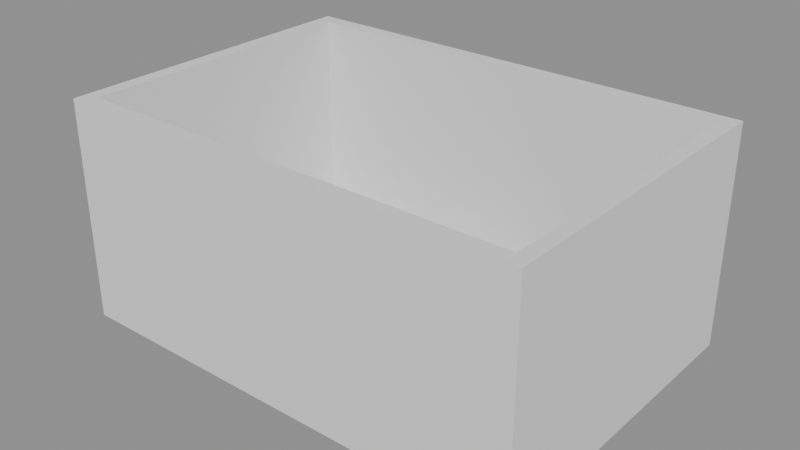 # Source: p0134.blend  (saved by Blender 4.5.90; exported with 4.5.12 LTS)
import bpy
from mathutils import Matrix  # noqa: F401  (used for matrix-valued properties, if any)

bpy.ops.wm.read_factory_settings(use_empty=True)
scene = bpy.context.scene
scene.name = 'Scene'

# ---- collections
col_asset_p0134 = bpy.data.collections.new('Asset_p0134'); scene.collection.children.link(col_asset_p0134)

# ---- meshes
me_cube = bpy.data.meshes.new('Cube')
me_cube.from_pydata([(-3.2, -2.2, -0.1), (-3.2, -2.2, 0.1), (-3.2, 2.2, -0.1), (-3.2, 2.2, 0.1), (3.2, -2.2, -0.1), (3.2, -2.2, 0.1), (3.2, 2.2, -0.1), (3.2, 2.2, 0.1)], [], [(0, 1, 3, 2), (2, 3, 7, 6), (6, 7, 5, 4), (4, 5, 1, 0), (2, 6, 4, 0), (7, 3, 1, 5)])
_uv = me_cube.uv_layers.new(name='UVMap')
_uv.uv.foreach_set('vector', [0.375, 0.0, 0.625, 0.0, 0.625, 0.25, 0.375, 0.25, 0.375, 0.25, 0.625, 0.25, 0.625, 0.5, 0.375, 0.5, 0.375, 0.5, 0.625, 0.5, 0.625, 0.75, 0.375, 0.75, 0.375, 0.75, 0.625, 0.75, 0.625, 1.0, 0.375, 1.0, 0.125, 0.5, 0.375, 0.5, 0.375, 0.75, 0.125, 0.75, 0.625, 0.5, 0.875, 0.5, 0.875, 0.75, 0.625, 0.75])
me_cube.update()
me_cube_003 = bpy.data.meshes.new('Cube.003')
me_cube_003.from_pydata([(-0.1, -2.0, -1.4), (-0.1, -2.0, 1.4), (-0.1, 2.0, -1.4), (-0.1, 2.0, 1.4), (0.1, -2.0, -1.4), (0.1, -2.0, 1.4), (0.1, 2.0, -1.4), (0.1, 2.0, 1.4)], [], [(0, 1, 3, 2), (2, 3, 7, 6), (6, 7, 5, 4), (4, 5, 1, 0), (2, 6, 4, 0), (7, 3, 1, 5)])
_uv = me_cube_003.uv_layers.new(name='UVMap')
_uv.uv.foreach_set('vector', [0.375, 0.0, 0.625, 0.0, 0.625, 0.25, 0.375, 0.25, 0.375, 0.25, 0.625, 0.25, 0.625, 0.5, 0.375, 0.5, 0.375, 0.5, 0.625, 0.5, 0.625, 0.75, 0.375, 0.75, 0.375, 0.75, 0.625, 0.75, 0.625, 1.0, 0.375, 1.0, 0.125, 0.5, 0.375, 0.5, 0.375, 0.75, 0.125, 0.75, 0.625, 0.5, 0.875, 0.5, 0.875, 0.75, 0.625, 0.75])
me_cube_003.update()
me_cube_001 = bpy.data.meshes.new('Cube.001')
me_cube_001.from_pydata([(-3.2, -0.1, -1.4), (-3.2, -0.1, 1.4), (-3.2, 0.1, -1.4), (-3.2, 0.1, 1.4), (3.2, -0.1, -1.4), (3.2, -0.1, 1.4), (3.2, 0.1, -1.4), (3.2, 0.1, 1.4)], [], [(0, 1, 3, 2), (2, 3, 7, 6), (6, 7, 5, 4), (4, 5, 1, 0), (2, 6, 4, 0), (7, 3, 1, 5)])
_uv = me_cube_001.uv_layers.new(name='UVMap')
_uv.uv.foreach_set('vector', [0.375, 0.0, 0.625, 0.0, 0.625, 0.25, 0.375, 0.25, 0.375, 0.25, 0.625, 0.25, 0.625, 0.5, 0.375, 0.5, 0.375, 0.5, 0.625, 0.5, 0.625, 0.75, 0.375, 0.75, 0.375, 0.75, 0.625, 0.75, 0.625, 1.0, 0.375, 1.0, 0.125, 0.5, 0.375, 0.5, 0.375, 0.75, 0.125, 0.75, 0.625, 0.5, 0.875, 0.5, 0.875, 0.75, 0.625, 0.75])
me_cube_001.update()
me_cube_004 = bpy.data.meshes.new('Cube.004')
me_cube_004.from_pydata([(-0.1, -2.0, -1.4), (-0.1, -2.0, 1.4), (-0.1, 2.0, -1.4), (-0.1, 2.0, 1.4), (0.1, -2.0, -1.4), (0.1, -2.0, 1.4), (0.1, 2.0, -1.4), (0.1, 2.0, 1.4)], [], [(0, 1, 3, 2), (2, 3, 7, 6), (6, 7, 5, 4), (4, 5, 1, 0), (2, 6, 4, 0), (7, 3, 1, 5)])
_uv = me_cube_004.uv_layers.new(name='UVMap')
_uv.uv.foreach_set('vector', [0.375, 0.0, 0.625, 0.0, 0.625, 0.25, 0.375, 0.25, 0.375, 0.25, 0.625, 0.25, 0.625, 0.5, 0.375, 0.5, 0.375, 0.5, 0.625, 0.5, 0.625, 0.75, 0.375, 0.75, 0.375, 0.75, 0.625, 0.75, 0.625, 1.0, 0.375, 1.0, 0.125, 0.5, 0.375, 0.5, 0.375, 0.75, 0.125, 0.75, 0.625, 0.5, 0.875, 0.5, 0.875, 0.75, 0.625, 0.75])
me_cube_004.update()
me_cube_002 = bpy.data.meshes.new('Cube.002')
me_cube_002.from_pydata([(-3.2, -0.1, -1.4), (-3.2, -0.1, 1.4), (-3.2, 0.1, -1.4), (-3.2, 0.1, 1.4), (3.2, -0.1, -1.4), (3.2, -0.1, 1.4), (3.2, 0.1, -1.4), (3.2, 0.1, 1.4)], [], [(0, 1, 3, 2), (2, 3, 7, 6), (6, 7, 5, 4), (4, 5, 1, 0), (2, 6, 4, 0), (7, 3, 1, 5)])
_uv = me_cube_002.uv_layers.new(name='UVMap')
_uv.uv.foreach_set('vector', [0.375, 0.0, 0.625, 0.0, 0.625, 0.25, 0.375, 0.25, 0.375, 0.25, 0.625, 0.25, 0.625, 0.5, 0.375, 0.5, 0.375, 0.5, 0.625, 0.5, 0.625, 0.75, 0.375, 0.75, 0.375, 0.75, 0.625, 0.75, 0.625, 1.0, 0.375, 1.0, 0.125, 0.5, 0.375, 0.5, 0.375, 0.75, 0.125, 0.75, 0.625, 0.5, 0.875, 0.5, 0.875, 0.75, 0.625, 0.75])
me_cube_002.update()

# ---- objects
ob_losapiso = bpy.data.objects.new('LosaPiso', me_cube)
ob_muroeste = bpy.data.objects.new('MuroEste', me_cube_003)
ob_muronorte = bpy.data.objects.new('MuroNorte', me_cube_001)
ob_murooeste = bpy.data.objects.new('MuroOeste', me_cube_004)
ob_murosur = bpy.data.objects.new('MuroSur', me_cube_002)

# ---- transforms, parenting, visibility, modifiers, constraints
ob_losapiso.location = (0.0, 0.0, -0.1)
ob_muroeste.location = (3.1, 0.0, 1.4)
ob_muronorte.location = (0.0, 2.1, 1.4)
ob_murooeste.location = (-3.1, 0.0, 1.4)
ob_murosur.location = (0.0, -2.1, 1.4)

# ---- collection membership
col_asset_p0134.objects.link(ob_losapiso)
col_asset_p0134.objects.link(ob_muroeste)
col_asset_p0134.objects.link(ob_muronorte)
col_asset_p0134.objects.link(ob_murooeste)
col_asset_p0134.objects.link(ob_murosur)

# ---- scene / render settings (as saved in the file)
scene.frame_start = 1; scene.frame_end = 250; scene.frame_set(1)
scene.render.engine = 'BLENDER_EEVEE_NEXT'
bpy.context.view_layer.update()

# ---- added for rendering (the .blend has no active camera and no usable light): camera, sun + grey world if the file has none
cam_auto = bpy.data.cameras.new('AutoCamera')
cam_auto.lens = 50.0
cam_auto.sensor_width = 36.0
cam_auto.clip_end = 1000.0
ob_auto_camera = bpy.data.objects.new('AutoCamera', cam_auto)
scene.collection.objects.link(ob_auto_camera)
ob_auto_camera.location = (7.70329, -9.24395, 7.46264)
ob_auto_camera.rotation_euler = (1.09748, -7.21219e-08, 0.694738)
scene.camera = ob_auto_camera
light_auto_sun = bpy.data.lights.new('AutoSun', 'SUN')
light_auto_sun.energy = 3.0
light_auto_sun.angle = 0.0523599
ob_auto_sun = bpy.data.objects.new('AutoSun', light_auto_sun)
scene.collection.objects.link(ob_auto_sun)
ob_auto_sun.rotation_euler = (0.872665, 0.174533, 0.523599)
if scene.world is None:
    world_auto = bpy.data.worlds.new('AutoWorld')
    world_auto.color = (0.3, 0.3, 0.3)
    scene.world = world_auto
bpy.context.view_layer.update()
